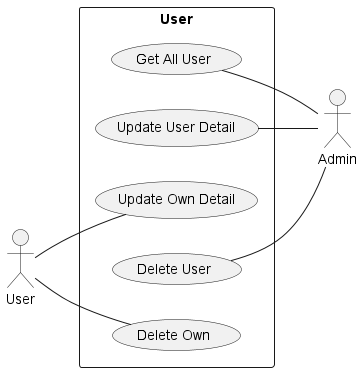

The diagram above was rendered by PlantUML. Its source (embedded in the PNG):
@startuml
left to right direction
rectangle "User" as User {    
    usecase "Get All User" as getUsers
    usecase "Update User Detail" as updateDetails
    usecase "Update Own Detail" as updateOwn
    usecase "Delete User" as delUser
    usecase "Delete Own" as delOwn
}

actor "Admin" as admin
getUsers -- admin
updateDetails -- admin
delUser -- admin

actor "User" as user
user -- updateOwn
user -- delOwn
@enduml